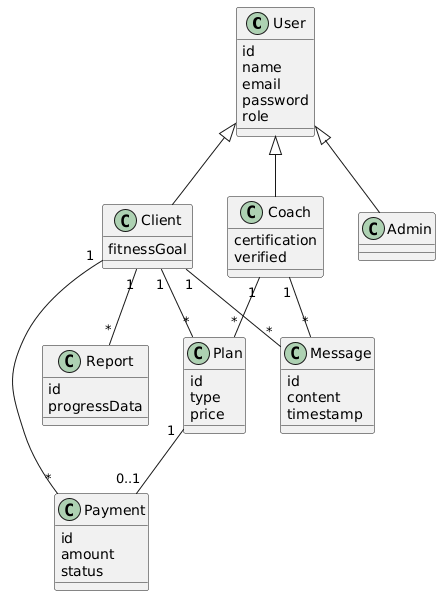

The diagram above was rendered by PlantUML. Its source (embedded in the PNG):
@startuml
class User {
  id
  name
  email
  password
  role
}

class Client {
  fitnessGoal
}

class Coach {
  certification
  verified
}

class Admin

class Plan {
  id
  type
  price
}

class Payment {
  id
  amount
  status
}

class Message {
  id
  content
  timestamp
}

class Report {
  id
  progressData
}

User <|-- Client
User <|-- Coach
User <|-- Admin

Coach "1" -- "*" Plan
Client "1" -- "*" Plan
Client "1" -- "*" Message
Coach "1" -- "*" Message
Client "1" -- "*" Payment
Plan "1" -- "0..1" Payment
Client "1" -- "*" Report
@enduml